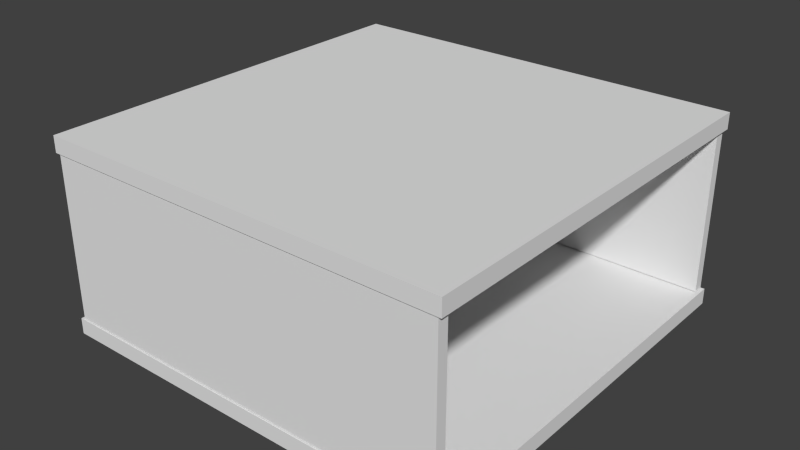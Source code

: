# Source: newunderground.blend  (saved by Blender 2.68.0; exported with 4.5.12 LTS)
import bpy
from mathutils import Matrix  # noqa: F401  (used for matrix-valued properties, if any)

bpy.ops.wm.read_factory_settings(use_empty=True)
scene = bpy.context.scene
scene.name = 'Scene'

# ---- collections
col_collection_1 = bpy.data.collections.new('Collection 1'); scene.collection.children.link(col_collection_1)

# ---- materials (node trees are filled in below, after node groups)
mat_material = bpy.data.materials.new('Material')
mat_material.alpha_threshold = 0.0
mat_material.use_transparent_shadow = False
mat_material.roughness = 0.5
mat_material.line_color = (0.0, 0.0, 0.0, 1.0)

# ---- material node trees

# ---- world
world_world = bpy.data.worlds.new('World'); scene.world = world_world
world_world.color = (0.05088, 0.05088, 0.05088)
world_world.use_sun_shadow = False
world_world.sun_shadow_jitter_overblur = 0.0
world_world.cycles.sampling_method = 'MANUAL'
world_world.cycles.sample_map_resolution = 256

# ---- meshes
me_cube_002 = bpy.data.meshes.new('Cube.002')
me_cube_002.from_pydata([(1.0, 1.0, -1.0), (1.0, -1.0, -1.0), (-1.0, -1.0, -1.0), (-1.0, 1.0, -1.0), (1.0, 1.0, 1.0), (1.0, -1.0, 1.0), (-1.0, -1.0, 1.0), (-1.0, 1.0, 1.0)], [], [(0, 1, 2, 3), (4, 7, 6, 5), (0, 4, 5, 1), (1, 5, 6, 2), (2, 6, 7, 3), (4, 0, 3, 7)])
_uv = me_cube_002.uv_layers.new(name='UVMap')
_uv.uv.foreach_set('vector', [0.0, 0.3344, 0.3323, 0.3333, 0.3333, 0.6656, 0.001019, 0.6667, 1.0, 0.001019, 0.999, 0.3333, 0.6667, 0.3323, 0.6677, 1.585e-07, 0.999, 0.3333, 1.0, 0.6656, 0.6677, 0.6667, 0.6667, 0.3344, 0.3344, 0.6667, 0.3333, 0.3344, 0.6656, 0.3333, 0.6667, 0.6656, 0.3333, 0.3323, 0.00102, 0.3333, 0.0, 0.00102, 0.3323, 0.0, 0.3333, 0.001019, 0.6656, 0.0, 0.6667, 0.3323, 0.3344, 0.3333])
me_cube_002.materials.append(mat_material)
me_cube_002.use_remesh_preserve_volume = False
me_cube_002.use_remesh_preserve_attributes = False
me_cube_002.use_mirror_vertex_groups = False
me_cube_002.update()
me_cube_001 = bpy.data.meshes.new('Cube.001')
me_cube_001.from_pydata([(-1.0, 37.74, -1.0), (-1.0, 39.74, -1.0), (1.0, 39.74, -1.0), (1.0, 37.74, -1.0), (-1.0, 37.74, 1.0), (-1.0, 39.74, 1.0), (1.0, 39.74, 1.0), (1.0, 37.74, 1.0), (-1.0, -37.74, -1.0), (-1.0, -39.74, -1.0), (1.0, -39.74, -1.0), (1.0, -37.74, -1.0), (-1.0, -37.74, 1.0), (-1.0, -39.74, 1.0), (1.0, -39.74, 1.0), (1.0, -37.74, 1.0)], [], [(4, 5, 1, 0), (5, 6, 2, 1), (6, 7, 3, 2), (7, 4, 0, 3), (0, 1, 2, 3), (7, 6, 5, 4), (12, 8, 9, 13), (13, 9, 10, 14), (14, 10, 11, 15), (15, 11, 8, 12), (8, 11, 10, 9), (15, 12, 13, 14)])
_uv = me_cube_001.uv_layers.new(name='UVMap')
_uv.uv.foreach_set('vector', [0.2508, 0.25, 0.25, 0.0007654, 0.4992, 0.0, 0.5, 0.2492, 0.7492, 0.25, 0.5, 0.2492, 0.5008, 4.754e-07, 0.75, 0.0007651, 0.25, 0.2508, 0.2492, 0.5, 2.377e-07, 0.4992, 0.0007649, 0.25, 0.0007648, 0.75, 1.783e-07, 0.5008, 0.2492, 0.5, 0.25, 0.7492, 1.0, 0.2492, 0.7508, 0.25, 0.75, 0.000765, 0.9992, 4.754e-07, 0.25, 0.5008, 0.4992, 0.5, 0.5, 0.7492, 0.2508, 0.75, 0.0, 0.0007654, 0.2492, 0.0, 0.25, 0.2492, 0.0007644, 0.25, 0.7492, 0.25, 0.75, 0.4992, 0.5008, 0.5, 0.5, 0.2508, 0.4992, 0.5, 0.25, 0.4992, 0.2508, 0.25, 0.5, 0.2508, 0.5, 0.5008, 0.7492, 0.5, 0.75, 0.7492, 0.5008, 0.75, 0.7508, 0.75, 0.75, 0.5008, 0.9992, 0.5, 1.0, 0.7492, 0.9992, 0.25, 1.0, 0.4992, 0.7508, 0.5, 0.75, 0.2508])
me_cube_001.use_remesh_preserve_volume = False
me_cube_001.use_remesh_preserve_attributes = False
me_cube_001.use_mirror_vertex_groups = False
me_cube_001.update()
me_cube = bpy.data.meshes.new('Cube')
me_cube.from_pydata([(1.0, 1.0, -1.0), (1.0, -1.0, -1.0), (-1.0, -1.0, -1.0), (-1.0, 1.0, -1.0), (1.0, 1.0, 1.0), (1.0, -1.0, 1.0), (-1.0, -1.0, 1.0), (-1.0, 1.0, 1.0)], [], [(0, 1, 2, 3), (4, 7, 6, 5), (0, 4, 5, 1), (1, 5, 6, 2), (2, 6, 7, 3), (4, 0, 3, 7)])
_uv = me_cube.uv_layers.new(name='UVMap')
_uv.uv.foreach_set('vector', [0.0, 0.3344, 0.3323, 0.3333, 0.3333, 0.6656, 0.001019, 0.6667, 1.0, 0.001019, 0.999, 0.3333, 0.6667, 0.3323, 0.6677, 1.585e-07, 0.999, 0.3333, 1.0, 0.6656, 0.6677, 0.6667, 0.6667, 0.3344, 0.3344, 0.6667, 0.3333, 0.3344, 0.6656, 0.3333, 0.6667, 0.6656, 0.3333, 0.3323, 0.00102, 0.3333, 0.0, 0.00102, 0.3323, 0.0, 0.3333, 0.001019, 0.6656, 0.0, 0.6667, 0.3323, 0.3344, 0.3333])
me_cube.materials.append(mat_material)
me_cube.use_remesh_preserve_volume = False
me_cube.use_remesh_preserve_attributes = False
me_cube.use_mirror_vertex_groups = False
me_cube.update()

# ---- objects
ob_cube_002 = bpy.data.objects.new('Cube.002', me_cube_002)
ob_cube_001 = bpy.data.objects.new('Cube.001', me_cube_001)
ob_cube = bpy.data.objects.new('Cube', me_cube)

# ---- transforms, parenting, visibility, modifiers, constraints
ob_cube_002.location = (0.0, 0.0, 6.983)
ob_cube_002.scale = (8.0, 8.0, 0.313)
ob_cube_002.lock_rotations_4d = False
ob_cube_002.empty_display_type = 'ARROWS'
ob_cube_002.lineart.crease_threshold = 0.0
ob_cube_001.location = (0.0, 0.0, 3.519)
ob_cube_001.scale = (7.861, 0.2, 3.175)
ob_cube_001.lineart.crease_threshold = 0.0
ob_cube.location = (0.0, 0.0, 0.0)
ob_cube.scale = (8.0, 8.0, 0.313)
ob_cube.lock_rotations_4d = False
ob_cube.empty_display_type = 'ARROWS'
ob_cube.lineart.crease_threshold = 0.0

# ---- collection membership
col_collection_1.objects.link(ob_cube_002)
col_collection_1.objects.link(ob_cube_001)
col_collection_1.objects.link(ob_cube)

# ---- scene / render settings (as saved in the file)
scene.frame_start = 1; scene.frame_end = 250; scene.frame_set(1)
scene.render.engine = 'BLENDER_EEVEE_NEXT'
scene.render.image_settings.color_mode = 'RGB'
scene.render.image_settings.compression = 90
scene.render.resolution_percentage = 50
scene.render.dither_intensity = 0.0
scene.cycles.use_denoising = False
scene.cycles.samples = 10
scene.cycles.sampling_pattern = 'TABULATED_SOBOL'
scene.cycles.light_sampling_threshold = 0.0
scene.cycles.use_adaptive_sampling = False
scene.cycles.use_light_tree = False
scene.cycles.blur_glossy = 0.0
scene.cycles.volume_bounces = 1
scene.cycles.pixel_filter_type = 'GAUSSIAN'
scene.cycles.sample_clamp_indirect = 0.0
scene.view_settings.view_transform = 'Standard'
bpy.context.view_layer.update()

# ---- added for rendering (the .blend has no active camera and no usable light): camera, sun
cam_auto = bpy.data.cameras.new('AutoCamera')
cam_auto.lens = 50.0
cam_auto.sensor_width = 36.0
cam_auto.clip_end = 1000.0
ob_auto_camera = bpy.data.objects.new('AutoCamera', cam_auto)
scene.collection.objects.link(ob_auto_camera)
ob_auto_camera.location = (22.0874, -26.5049, 21.1614)
ob_auto_camera.rotation_euler = (1.09748, -7.21219e-08, 0.694738)
scene.camera = ob_auto_camera
light_auto_sun = bpy.data.lights.new('AutoSun', 'SUN')
light_auto_sun.energy = 3.0
light_auto_sun.angle = 0.0523599
ob_auto_sun = bpy.data.objects.new('AutoSun', light_auto_sun)
scene.collection.objects.link(ob_auto_sun)
ob_auto_sun.rotation_euler = (0.872665, 0.174533, 0.523599)
bpy.context.view_layer.update()
